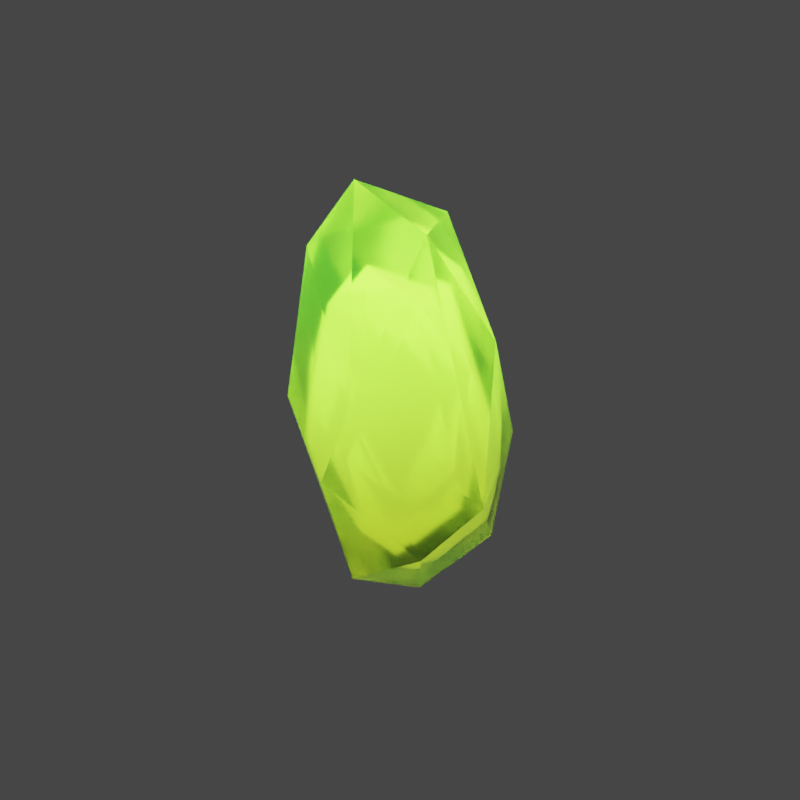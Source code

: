 # Source: crystal_1.blend  (saved by Blender 3.6.13; exported with 4.5.12 LTS)
import bpy
from mathutils import Matrix  # noqa: F401  (used for matrix-valued properties, if any)

bpy.ops.wm.read_factory_settings(use_empty=True)
scene = bpy.context.scene
scene.name = 'Scene'

# ---- collections
col_collection = bpy.data.collections.new('Collection'); scene.collection.children.link(col_collection)

# ---- materials (node trees are filled in below, after node groups)
mat_crystal = bpy.data.materials.new('crystal')
mat_crystal_glow = bpy.data.materials.new('crystal glow')

# ---- material node trees
mat_crystal.use_nodes = True; mat_crystal.node_tree.nodes.clear()
_N = mat_crystal.node_tree.nodes; _L = mat_crystal.node_tree.links
n0 = _N.new('ShaderNodeBsdfPrincipled'); n0.name = 'Principled BSDF'; n0.location = (10, 300)
n0.distribution = 'GGX'
n0.subsurface_method = 'RANDOM_WALK_SKIN'
n0.inputs[2].default_value = 0.25
n0.inputs[3].default_value = 1.7
n0.inputs[18].default_value = 0.8
n0.inputs[27].default_value = (0.0, 0.0, 0.0, 1.0)
n0.inputs[28].default_value = 1.0
n1 = _N.new('ShaderNodeOutputMaterial'); n1.name = 'Material Output'; n1.location = (300, 300)
n2 = _N.new('ShaderNodeMapping'); n2.name = 'Mapping'; n2.location = (-707, 165)
n3 = _N.new('ShaderNodeTexCoord'); n3.name = 'Texture Coordinate'; n3.location = (-900, 123)
n4 = _N.new('ShaderNodeSeparateXYZ'); n4.name = 'Separate XYZ'; n4.location = (-502, 71)
n5 = _N.new('ShaderNodeValToRGB'); n5.name = 'Color Ramp'; n5.location = (-317, 73)
n5.color_ramp.interpolation = 'EASE'
while len(n5.color_ramp.elements) > 1: n5.color_ramp.elements.remove(n5.color_ramp.elements[-1])
n5.color_ramp.elements[0].position = 0.1955; n5.color_ramp.elements[0].color = (0.04004, 0.08774, 0.02244, 1.0)
_e = n5.color_ramp.elements.new(1.0); _e.color = (0.1598, 1.0, 0.3924, 1.0)
_L.new(n0.outputs[0], n1.inputs[0])
_L.new(n3.outputs[0], n2.inputs[0])
_L.new(n2.outputs[0], n4.inputs[0])
_L.new(n4.outputs[2], n5.inputs[0])
_L.new(n5.outputs[0], n0.inputs[0])
n1.is_active_output = True
mat_crystal_glow.use_nodes = True; mat_crystal_glow.node_tree.nodes.clear()
_N = mat_crystal_glow.node_tree.nodes; _L = mat_crystal_glow.node_tree.links
n0 = _N.new('ShaderNodeBsdfPrincipled'); n0.name = 'Principled BSDF'; n0.location = (10, 300)
n0.distribution = 'GGX'
n0.subsurface_method = 'RANDOM_WALK_SKIN'
n0.inputs[2].default_value = 0.25
n0.inputs[3].default_value = 1.7
n0.inputs[18].default_value = 0.8
n0.inputs[27].default_value = (0.4996, 0.4812, 0.03317, 1.0)
n0.inputs[28].default_value = 5.0
n1 = _N.new('ShaderNodeOutputMaterial'); n1.name = 'Material Output'; n1.location = (300, 300)
n2 = _N.new('ShaderNodeMapping'); n2.name = 'Mapping'; n2.location = (-707, 165)
n3 = _N.new('ShaderNodeTexCoord'); n3.name = 'Texture Coordinate'; n3.location = (-900, 123)
n4 = _N.new('ShaderNodeSeparateXYZ'); n4.name = 'Separate XYZ'; n4.location = (-502, 71)
n5 = _N.new('ShaderNodeValToRGB'); n5.name = 'Color Ramp'; n5.location = (-317, 73)
n5.color_ramp.interpolation = 'EASE'
while len(n5.color_ramp.elements) > 1: n5.color_ramp.elements.remove(n5.color_ramp.elements[-1])
n5.color_ramp.elements[0].position = 0.1955; n5.color_ramp.elements[0].color = (0.04004, 0.08774, 0.02244, 1.0)
_e = n5.color_ramp.elements.new(1.0); _e.color = (0.1598, 1.0, 0.3924, 1.0)
_L.new(n0.outputs[0], n1.inputs[0])
_L.new(n3.outputs[0], n2.inputs[0])
_L.new(n2.outputs[0], n4.inputs[0])
_L.new(n4.outputs[2], n5.inputs[0])
_L.new(n5.outputs[0], n0.inputs[0])
n1.is_active_output = True

# ---- world
world_world = bpy.data.worlds.new('World'); scene.world = world_world
world_world.use_nodes = True; world_world.node_tree.nodes.clear()
_N = world_world.node_tree.nodes; _L = world_world.node_tree.links
n0 = _N.new('ShaderNodeOutputWorld'); n0.name = 'World Output'; n0.location = (300, 300)
n1 = _N.new('ShaderNodeBackground'); n1.name = 'Background'; n1.location = (10, 300)
n1.inputs[0].default_value = (0.05088, 0.05088, 0.05088, 1.0)
_L.new(n1.outputs[0], n0.inputs[0])
n0.is_active_output = True
world_world.color = (0.05088, 0.05088, 0.05088)
world_world.use_sun_shadow = False
world_world.sun_shadow_jitter_overblur = 0.0

# ---- meshes
me_icosphere = bpy.data.meshes.new('Icosphere')
me_icosphere.from_pydata([(0.07337, 0.2097, 2.036), (0.08242, -0.2536, -2.053), (0.004872, -0.8888, -1.079), (0.6663, 0.2418, -1.57), (-0.6811, -0.196, -1.57), (0.01444, 0.721, -1.234), (0.8975, -0.4584, -0.5232), (0.9653, -0.03321, 0.2001), (0.5445, -0.834, 0.4531), (-0.9956, -0.1567, -0.5232), (-0.5339, -0.7561, 0.123), (-0.5831, 0.7936, -0.7873), (-0.8889, 0.4323, 0.5622), (0.7539, 0.5919, -0.4067), (0.412, 0.7644, 0.2635), (0.1547, -0.7751, 1.306), (0.5622, -0.02333, 1.511), (-0.6663, -0.2418, 1.57), (-0.4358, 0.5589, 1.57)], [], [(6, 1, 3), (1, 4, 5), (1, 5, 3), (2, 8, 10), (10, 15, 17), (12, 17, 18), (14, 18, 0), (16, 14, 0), (18, 17, 0), (17, 15, 0), (15, 16, 0), (15, 8, 16), (8, 7, 16), (7, 13, 16), (13, 14, 16), (14, 11, 18), (11, 12, 18), (12, 9, 17), (9, 10, 17), (10, 8, 15), (6, 7, 8), (13, 5, 14), (5, 11, 14), (11, 9, 12), (9, 4, 10), (4, 2, 10), (2, 6, 8), (6, 3, 7), (3, 13, 7), (3, 5, 13), (5, 4, 11), (4, 9, 11), (1, 2, 4), (1, 6, 2)])
_uv = me_icosphere.uv_layers.new(name='UVMap')
_uv.uv.foreach_set('vector', [0.2928, 0.1923, 0.3535, 0.01764, 0.394, 0.1049, 0.7273, 0.0, 0.7727, 0.07873, 0.6773, 0.103, 0.5455, 0.0, 0.57, 0.1333, 0.5, 0.07873, 0.1412, 0.1575, 0.2298, 0.2646, 0.05034, 0.2495, 0.05034, 0.2495, 0.1493, 0.3418, 0.04546, 0.3937, 0.7511, 0.2834, 0.8485, 0.3675, 0.7727, 0.3937, 0.5138, 0.2593, 0.6667, 0.3675, 0.6202, 0.4455, 0.4178, 0.3708, 0.5138, 0.2593, 0.4688, 0.4448, 0.7727, 0.3937, 0.8485, 0.3675, 0.8192, 0.4717, 0.04546, 0.3937, 0.1493, 0.3418, 0.09166, 0.4707, 0.2232, 0.3601, 0.2967, 0.3861, 0.2721, 0.4709, 0.2232, 0.3601, 0.2298, 0.2646, 0.2967, 0.3861, 0.2298, 0.2646, 0.3557, 0.253, 0.2967, 0.3861, 0.3557, 0.253, 0.4555, 0.2021, 0.4178, 0.3708, 0.4555, 0.2021, 0.5138, 0.2593, 0.4178, 0.3708, 0.5138, 0.2593, 0.6861, 0.1777, 0.6667, 0.3675, 0.6861, 0.1777, 0.7511, 0.2834, 0.6667, 0.3675, 0.7511, 0.2834, 0.8383, 0.1923, 0.8485, 0.3675, 0.8383, 0.1923, 0.9469, 0.2495, 0.8485, 0.3675, 0.05034, 0.2495, 0.2298, 0.2646, 0.1493, 0.3418, 0.2928, 0.1923, 0.3557, 0.253, 0.2298, 0.2646, 0.4555, 0.2021, 0.57, 0.1333, 0.5138, 0.2593, 0.57, 0.1333, 0.6861, 0.1777, 0.5138, 0.2593, 0.6861, 0.1777, 0.8383, 0.1923, 0.7511, 0.2834, 0.8383, 0.1923, 0.8788, 0.1049, 0.9469, 0.2495, 0.8788, 0.1049, 1.0, 0.1575, 0.9469, 0.2495, 0.1412, 0.1575, 0.2928, 0.1923, 0.2298, 0.2646, 0.2928, 0.1923, 0.394, 0.1049, 0.3557, 0.253, 0.394, 0.1049, 0.4555, 0.2021, 0.3557, 0.253, 0.5, 0.07873, 0.57, 0.1333, 0.4555, 0.2021, 0.6773, 0.103, 0.7727, 0.07873, 0.6861, 0.1777, 0.7727, 0.07873, 0.8383, 0.1923, 0.6861, 0.1777, 0.9244, 0.02656, 1.0, 0.1575, 0.8788, 0.1049, 0.1801, 0.03825, 0.2928, 0.1923, 0.1412, 0.1575])
me_icosphere.materials.append(mat_crystal)
me_icosphere.update()
me_icosphere_001 = bpy.data.meshes.new('Icosphere.001')
me_icosphere_001.from_pydata([(0.07337, 0.2097, 2.036), (0.08242, -0.2536, -2.053), (0.004872, -0.8888, -1.079), (0.6663, 0.2418, -1.57), (-0.6811, -0.196, -1.57), (0.01444, 0.721, -1.234), (0.8975, -0.4584, -0.5232), (0.9653, -0.03321, 0.2001), (0.5445, -0.834, 0.4531), (-0.9956, -0.1567, -0.5232), (-0.5339, -0.7561, 0.123), (-0.5831, 0.7936, -0.7873), (-0.8889, 0.4323, 0.5622), (0.7539, 0.5919, -0.4067), (0.412, 0.7644, 0.2635), (0.1547, -0.7751, 1.306), (0.5622, -0.02333, 1.511), (-0.6663, -0.2418, 1.57), (-0.4358, 0.5589, 1.57)], [], [(6, 1, 3), (1, 4, 5), (1, 5, 3), (2, 8, 10), (10, 15, 17), (12, 17, 18), (14, 18, 0), (16, 14, 0), (18, 17, 0), (17, 15, 0), (15, 16, 0), (15, 8, 16), (8, 7, 16), (7, 13, 16), (13, 14, 16), (14, 11, 18), (11, 12, 18), (12, 9, 17), (9, 10, 17), (10, 8, 15), (6, 7, 8), (13, 5, 14), (5, 11, 14), (11, 9, 12), (9, 4, 10), (4, 2, 10), (2, 6, 8), (6, 3, 7), (3, 13, 7), (3, 5, 13), (5, 4, 11), (4, 9, 11), (1, 2, 4), (1, 6, 2)])
_uv = me_icosphere_001.uv_layers.new(name='UVMap')
_uv.uv.foreach_set('vector', [0.2928, 0.1923, 0.3535, 0.01764, 0.394, 0.1049, 0.7273, 0.0, 0.7727, 0.07873, 0.6773, 0.103, 0.5455, 0.0, 0.57, 0.1333, 0.5, 0.07873, 0.1412, 0.1575, 0.2298, 0.2646, 0.05034, 0.2495, 0.05034, 0.2495, 0.1493, 0.3418, 0.04546, 0.3937, 0.7511, 0.2834, 0.8485, 0.3675, 0.7727, 0.3937, 0.5138, 0.2593, 0.6667, 0.3675, 0.6202, 0.4455, 0.4178, 0.3708, 0.5138, 0.2593, 0.4688, 0.4448, 0.7727, 0.3937, 0.8485, 0.3675, 0.8192, 0.4717, 0.04546, 0.3937, 0.1493, 0.3418, 0.09166, 0.4707, 0.2232, 0.3601, 0.2967, 0.3861, 0.2721, 0.4709, 0.2232, 0.3601, 0.2298, 0.2646, 0.2967, 0.3861, 0.2298, 0.2646, 0.3557, 0.253, 0.2967, 0.3861, 0.3557, 0.253, 0.4555, 0.2021, 0.4178, 0.3708, 0.4555, 0.2021, 0.5138, 0.2593, 0.4178, 0.3708, 0.5138, 0.2593, 0.6861, 0.1777, 0.6667, 0.3675, 0.6861, 0.1777, 0.7511, 0.2834, 0.6667, 0.3675, 0.7511, 0.2834, 0.8383, 0.1923, 0.8485, 0.3675, 0.8383, 0.1923, 0.9469, 0.2495, 0.8485, 0.3675, 0.05034, 0.2495, 0.2298, 0.2646, 0.1493, 0.3418, 0.2928, 0.1923, 0.3557, 0.253, 0.2298, 0.2646, 0.4555, 0.2021, 0.57, 0.1333, 0.5138, 0.2593, 0.57, 0.1333, 0.6861, 0.1777, 0.5138, 0.2593, 0.6861, 0.1777, 0.8383, 0.1923, 0.7511, 0.2834, 0.8383, 0.1923, 0.8788, 0.1049, 0.9469, 0.2495, 0.8788, 0.1049, 1.0, 0.1575, 0.9469, 0.2495, 0.1412, 0.1575, 0.2928, 0.1923, 0.2298, 0.2646, 0.2928, 0.1923, 0.394, 0.1049, 0.3557, 0.253, 0.394, 0.1049, 0.4555, 0.2021, 0.3557, 0.253, 0.5, 0.07873, 0.57, 0.1333, 0.4555, 0.2021, 0.6773, 0.103, 0.7727, 0.07873, 0.6861, 0.1777, 0.7727, 0.07873, 0.8383, 0.1923, 0.6861, 0.1777, 0.9244, 0.02656, 1.0, 0.1575, 0.8788, 0.1049, 0.1801, 0.03825, 0.2928, 0.1923, 0.1412, 0.1575])
me_icosphere_001.materials.append(mat_crystal_glow)
me_icosphere_001.update()

# ---- objects
ob_icosphere = bpy.data.objects.new('Icosphere', me_icosphere)
ob_icosphere_001 = bpy.data.objects.new('Icosphere.001', me_icosphere_001)

# ---- transforms, parenting, visibility, modifiers, constraints
ob_icosphere.location = (0.0, 0.0, 0.0)
ob_icosphere.rotation_euler = (0.1195, 0.1389, -2.387)
ob_icosphere_001.location = (0.01333, 1.89e-09, 0.004445)
ob_icosphere_001.rotation_euler = (0.1195, 0.1389, -2.387)
ob_icosphere_001.scale = (0.6307, 0.6307, 0.6307)

# ---- collection membership
col_collection.objects.link(ob_icosphere)
col_collection.objects.link(ob_icosphere_001)

# ---- scene / render settings (as saved in the file)
scene.frame_start = 1; scene.frame_end = 250; scene.frame_set(0)
scene.render.engine = 'CYCLES'
scene.render.resolution_y = 1920
scene.cycles.samples = 1024
scene.cycles.sampling_pattern = 'TABULATED_SOBOL'
scene.view_settings.look = 'Medium High Contrast'
scene.view_settings.view_transform = 'Filmic'
bpy.context.view_layer.update()

# ---- added for rendering (the .blend has no active camera): camera
cam_auto = bpy.data.cameras.new('AutoCamera')
cam_auto.lens = 50.0
cam_auto.sensor_width = 36.0
cam_auto.clip_end = 1000.0
ob_auto_camera = bpy.data.objects.new('AutoCamera', cam_auto)
scene.collection.objects.link(ob_auto_camera)
ob_auto_camera.location = (5.65958, -6.76934, 4.53108)
ob_auto_camera.rotation_euler = (1.09748, -7.21219e-08, 0.694738)
scene.camera = ob_auto_camera
bpy.context.view_layer.update()
